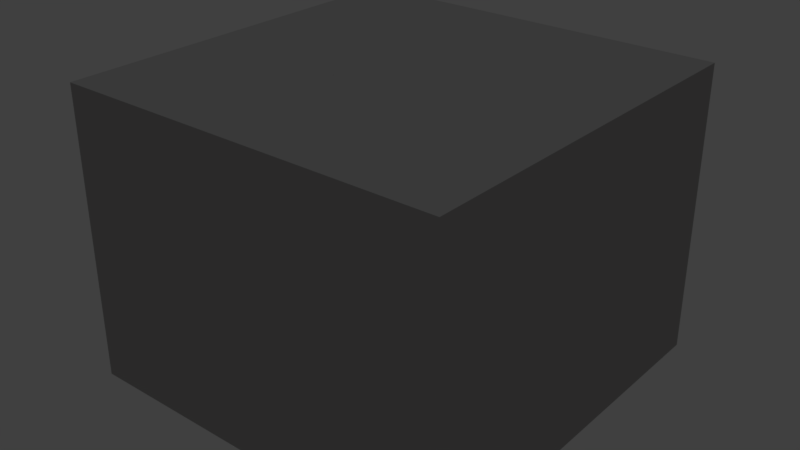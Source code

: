 # Source: Security_Office.blend  (saved by Blender 2.78.0; exported with 4.5.12 LTS)
import bpy
from mathutils import Matrix  # noqa: F401  (used for matrix-valued properties, if any)

bpy.ops.wm.read_factory_settings(use_empty=True)
scene = bpy.context.scene
scene.name = 'Scene'

# ---- collections
col_collection_1 = bpy.data.collections.new('Collection 1'); scene.collection.children.link(col_collection_1)

# ---- materials (node trees are filled in below, after node groups)
mat_ceiling = bpy.data.materials.new('Ceiling')
mat_ceiling.alpha_threshold = 0.0
mat_ceiling.use_transparent_shadow = False
mat_ceiling.roughness = 0.5
mat_ceiling.specular_intensity = 0.2083
mat_floor = bpy.data.materials.new('Floor')
mat_floor.alpha_threshold = 0.0
mat_floor.use_transparent_shadow = False
mat_floor.roughness = 0.5
mat_floor.specular_intensity = 0.05
mat_floor.line_color = (0.0, 0.0, 0.0, 1.0)
mat_wall = bpy.data.materials.new('Wall')
mat_wall.alpha_threshold = 0.0
mat_wall.use_transparent_shadow = False
mat_wall.diffuse_color = (0.4575, 0.444, 0.444, 1.0)
mat_wall.roughness = 0.5
mat_wall.specular_intensity = 0.2396

# ---- material node trees

# ---- world
world_world = bpy.data.worlds.new('World'); scene.world = world_world
world_world.color = (0.05088, 0.05088, 0.05088)
world_world.use_sun_shadow = False
world_world.sun_shadow_jitter_overblur = 0.0
world_world.cycles.sampling_method = 'MANUAL'

# ---- lights
light_point = bpy.data.lights.new('Point', 'POINT')
light_point.transmission_factor = 0.0
light_point.energy = 100.0
light_point.shadow_buffer_clip_start = 0.5
light_point.shadow_soft_size = 0.1
light_point.shadow_maximum_resolution = 0.006
light_point.use_absolute_resolution = True

# ---- meshes
me_cube = bpy.data.meshes.new('Cube')
me_cube.from_pydata([(1.0, 1.0, -1.0), (1.0, -1.0, -1.0), (-1.0, -1.0, -1.0), (-1.0, 1.0, -1.0), (1.0, 1.0, 1.0), (1.0, -1.0, 1.0), (-1.0, -1.0, 1.0), (-1.0, 1.0, 1.0)], [], [(0, 3, 2, 1), (4, 5, 6, 7), (0, 1, 5, 4), (1, 2, 6, 5), (2, 3, 7, 6), (4, 7, 3, 0)])
me_cube.polygons.foreach_set('material_index', [1, 0, 2, 2, 2, 2])
_uv = me_cube.uv_layers.new(name='UVMap')
_uv.uv.foreach_set('vector', [0.0, 0.0, -1.0, 2.384e-07, -1.0, -1.0, 0.0, -1.0, 2.384e-07, 1.0, -3.576e-07, -2.98e-07, -1.0, 1.788e-07, -1.0, 1.0, 0.0, 0.0, -1.0, 0.0, -1.0, 1.0, -2.384e-07, 1.0, 0.0, 0.0, -1.0, 0.0, -1.0, 1.0, -3.576e-07, 1.0, 8.941e-08, 0.0, 1.0, 0.0, 1.0, 1.0, 1.788e-07, 1.0, 2.384e-07, 0.0, -1.0, 0.0, -1.0, -1.0, 0.0, -1.0])
me_cube.materials.append(mat_ceiling)
me_cube.materials.append(mat_floor)
me_cube.materials.append(mat_wall)
me_cube.use_remesh_preserve_volume = False
me_cube.use_remesh_preserve_attributes = False
me_cube.use_mirror_vertex_groups = False
me_cube.update()

# ---- objects
ob_point = bpy.data.objects.new('Point', light_point)
ob_cube = bpy.data.objects.new('Cube', me_cube)

# ---- transforms, parenting, visibility, modifiers, constraints
ob_point.location = (0.0, 0.0, 0.0)
ob_point.lineart.crease_threshold = 0.0
ob_cube.location = (0.0, 0.0, 0.0)
ob_cube.scale = (2.0, 2.0, 1.5)
ob_cube.lock_rotations_4d = False
ob_cube.empty_display_type = 'ARROWS'
ob_cube.lineart.crease_threshold = 0.0

# ---- collection membership
col_collection_1.objects.link(ob_point)
col_collection_1.objects.link(ob_cube)

# ---- scene / render settings (as saved in the file)
scene.frame_start = 1; scene.frame_end = 250; scene.frame_set(1)
scene.render.engine = 'BLENDER_EEVEE_NEXT'
scene.render.resolution_percentage = 50
scene.render.dither_intensity = 0.0
scene.cycles.use_denoising = False
scene.cycles.samples = 128
scene.cycles.sampling_pattern = 'TABULATED_SOBOL'
scene.cycles.light_sampling_threshold = 0.0
scene.cycles.use_adaptive_sampling = False
scene.cycles.use_light_tree = False
scene.cycles.blur_glossy = 0.0
scene.cycles.sample_clamp_indirect = 0.0
scene.view_settings.view_transform = 'Standard'
bpy.context.view_layer.update()

# ---- added for rendering (the .blend has no active camera): camera
cam_auto = bpy.data.cameras.new('AutoCamera')
cam_auto.lens = 50.0
cam_auto.sensor_width = 36.0
cam_auto.clip_end = 1000.0
ob_auto_camera = bpy.data.objects.new('AutoCamera', cam_auto)
scene.collection.objects.link(ob_auto_camera)
ob_auto_camera.location = (5.92433, -7.1092, 4.73946)
ob_auto_camera.rotation_euler = (1.09748, -7.21219e-08, 0.694738)
scene.camera = ob_auto_camera
bpy.context.view_layer.update()
